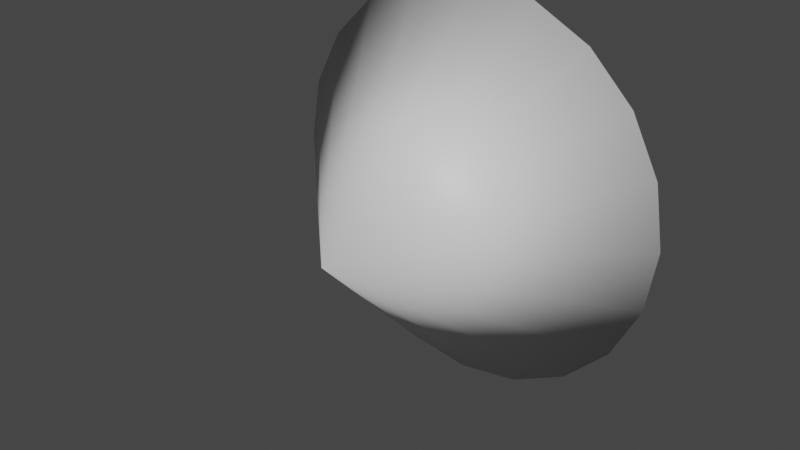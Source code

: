 # Source: light.blend  (saved by Blender 2.81.16; exported with 4.5.12 LTS)
import bpy
from mathutils import Matrix  # noqa: F401  (used for matrix-valued properties, if any)

bpy.ops.wm.read_factory_settings(use_empty=True)
scene = bpy.context.scene
scene.name = 'Scene'

# ---- collections
col_collection = bpy.data.collections.new('Collection'); scene.collection.children.link(col_collection)

# ---- materials (node trees are filled in below, after node groups)
mat_lightmat = bpy.data.materials.new('lightMat')
mat_lightmat.use_transparent_shadow = False

# ---- material node trees
mat_lightmat.use_nodes = True; mat_lightmat.node_tree.nodes.clear()
_N = mat_lightmat.node_tree.nodes; _L = mat_lightmat.node_tree.links
n0 = _N.new('ShaderNodeOutputMaterial'); n0.name = 'Material Output'; n0.location = (300, 300)
n1 = _N.new('ShaderNodeBsdfPrincipled'); n1.name = 'Principled BSDF'; n1.location = (10, 300)
n1.distribution = 'GGX'
n1.subsurface_method = 'BURLEY'
n1.inputs[3].default_value = 1.45
n1.inputs[27].default_value = (0.0, 0.0, 0.0, 1.0)
n1.inputs[28].default_value = 1.0
_L.new(n1.outputs[0], n0.inputs[0])
n0.is_active_output = True

# ---- world
world_world = bpy.data.worlds.new('World'); scene.world = world_world
world_world.use_nodes = True; world_world.node_tree.nodes.clear()
_N = world_world.node_tree.nodes; _L = world_world.node_tree.links
n0 = _N.new('ShaderNodeOutputWorld'); n0.name = 'World Output'; n0.location = (300, 300)
n1 = _N.new('ShaderNodeBackground'); n1.name = 'Background'; n1.location = (10, 300)
n1.inputs[0].default_value = (0.05088, 0.05088, 0.05088, 1.0)
_L.new(n1.outputs[0], n0.inputs[0])
n0.is_active_output = True
world_world.color = (0.05088, 0.05088, 0.05088)
world_world.use_sun_shadow = False
world_world.sun_shadow_jitter_overblur = 0.0

# ---- meshes
me_cone = bpy.data.meshes.new('Cone')
me_cone.from_pydata([(0.0, 1.0, -0.5), (0.309, 0.9511, -0.5), (0.5878, 0.809, -0.5), (0.809, 0.5878, -0.5), (0.9511, 0.309, -0.5), (1.0, -4.371e-08, -0.5), (0.9511, -0.309, -0.5), (0.809, -0.5878, -0.5), (0.5878, -0.809, -0.5), (0.309, -0.9511, -0.5), (-3.258e-07, -1.0, -0.5), (-0.309, -0.9511, -0.5), (-0.5878, -0.809, -0.5), (-0.809, -0.5878, -0.5), (0.0, 0.0, 0.5), (-0.9511, -0.309, -0.5), (-1.0, 9.656e-07, -0.5), (-0.9511, 0.309, -0.5), (-0.809, 0.5878, -0.5), (-0.5878, 0.809, -0.5), (-0.309, 0.9511, -0.5)], [], [(0, 14, 1), (1, 14, 2), (2, 14, 3), (3, 14, 4), (4, 14, 5), (5, 14, 6), (6, 14, 7), (7, 14, 8), (8, 14, 9), (9, 14, 10), (10, 14, 11), (11, 14, 12), (12, 14, 13), (13, 14, 15), (15, 14, 16), (16, 14, 17), (17, 14, 18), (18, 14, 19), (19, 14, 20), (20, 14, 0), (0, 1, 2, 3, 4, 5, 6, 7, 8, 9, 10, 11, 12, 13, 15, 16, 17, 18, 19, 20)])
me_cone.polygons.foreach_set('use_smooth', [True] * 21)
_uv = me_cone.uv_layers.new(name='UVMap')
_uv.uv.foreach_set('vector', [0.25, 0.49, 0.25, 0.25, 0.3242, 0.4783, 0.3242, 0.4783, 0.25, 0.25, 0.3911, 0.4442, 0.3911, 0.4442, 0.25, 0.25, 0.4442, 0.3911, 0.4442, 0.3911, 0.25, 0.25, 0.4783, 0.3242, 0.4783, 0.3242, 0.25, 0.25, 0.49, 0.25, 0.49, 0.25, 0.25, 0.25, 0.4783, 0.1758, 0.4783, 0.1758, 0.25, 0.25, 0.4442, 0.1089, 0.4442, 0.1089, 0.25, 0.25, 0.3911, 0.05584, 0.3911, 0.05584, 0.25, 0.25, 0.3242, 0.02175, 0.3242, 0.02175, 0.25, 0.25, 0.25, 0.01, 0.25, 0.01, 0.25, 0.25, 0.1758, 0.02175, 0.1758, 0.02175, 0.25, 0.25, 0.1089, 0.05584, 0.1089, 0.05584, 0.25, 0.25, 0.05584, 0.1089, 0.05584, 0.1089, 0.25, 0.25, 0.02175, 0.1758, 0.02175, 0.1758, 0.25, 0.25, 0.01, 0.25, 0.01, 0.25, 0.25, 0.25, 0.02175, 0.3242, 0.02175, 0.3242, 0.25, 0.25, 0.05584, 0.3911, 0.05584, 0.3911, 0.25, 0.25, 0.1089, 0.4442, 0.1089, 0.4442, 0.25, 0.25, 0.1758, 0.4783, 0.1758, 0.4783, 0.25, 0.25, 0.25, 0.49, 0.75, 0.49, 0.8242, 0.4783, 0.8911, 0.4442, 0.9442, 0.3911, 0.9783, 0.3242, 0.99, 0.25, 0.9783, 0.1758, 0.9442, 0.1089, 0.8911, 0.05584, 0.8242, 0.02175, 0.75, 0.01, 0.6758, 0.02175, 0.6089, 0.05584, 0.5558, 0.1089, 0.5217, 0.1758, 0.51, 0.25, 0.5217, 0.3242, 0.5558, 0.3911, 0.6089, 0.4442, 0.6758, 0.4783])
me_cone.materials.append(mat_lightmat)
me_cone.use_remesh_fix_poles = True
me_cone.use_remesh_preserve_attributes = False
me_cone.use_mirror_vertex_groups = False
me_cone.update()

# ---- objects
ob_cone = bpy.data.objects.new('Cone', me_cone)

# ---- transforms, parenting, visibility, modifiers, constraints
ob_cone.location = (0.0, 0.0, 0.0)
ob_cone.rotation_euler = (1.571, 0.0, 0.0)
ob_cone.lineart.crease_threshold = 0.0

# ---- collection membership
col_collection.objects.link(ob_cone)

# ---- scene / render settings (as saved in the file)
scene.frame_start = 1; scene.frame_end = 250; scene.frame_set(1)
scene.render.engine = 'BLENDER_EEVEE_NEXT'
scene.cycles.use_denoising = False
scene.cycles.samples = 128
scene.cycles.sampling_pattern = 'TABULATED_SOBOL'
scene.cycles.use_adaptive_sampling = False
scene.cycles.use_light_tree = False
scene.view_settings.view_transform = 'Filmic'
bpy.context.view_layer.update()

# ---- added for rendering (the .blend has no active camera and no usable light): camera, sun
cam_auto = bpy.data.cameras.new('AutoCamera')
cam_auto.lens = 50.0
cam_auto.sensor_width = 36.0
cam_auto.clip_end = 1000.0
ob_auto_camera = bpy.data.objects.new('AutoCamera', cam_auto)
scene.collection.objects.link(ob_auto_camera)
ob_auto_camera.location = (2.77567, -3.33081, 2.22054)
ob_auto_camera.rotation_euler = (1.09748, -7.21219e-08, 0.694738)
scene.camera = ob_auto_camera
light_auto_sun = bpy.data.lights.new('AutoSun', 'SUN')
light_auto_sun.energy = 3.0
light_auto_sun.angle = 0.0523599
ob_auto_sun = bpy.data.objects.new('AutoSun', light_auto_sun)
scene.collection.objects.link(ob_auto_sun)
ob_auto_sun.rotation_euler = (0.872665, 0.174533, 0.523599)
bpy.context.view_layer.update()
